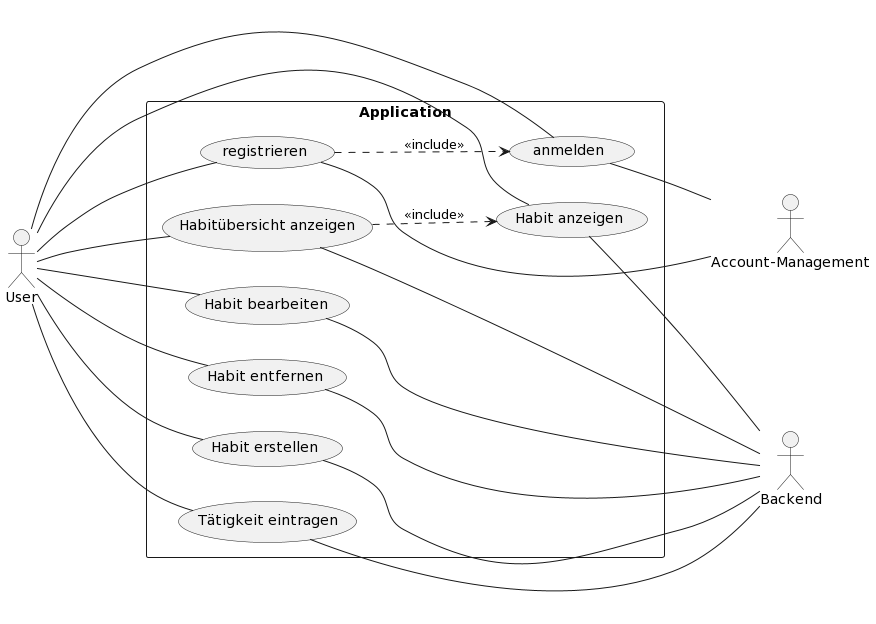

The diagram above was rendered by PlantUML. Its source (embedded in the PNG):
@startuml
left to right direction
:User: as user
:Account-Management: as mgmt
:Backend: as backend

rectangle Application {
	(registrieren) as reg
	(anmelden) as login
	(Habit erstellen) as create
	(Tätigkeit eintragen) as log
	(Habit bearbeiten) as edit
	(Habit entfernen) as remove
	(Habitübersicht anzeigen) as overview
	(Habit anzeigen) as show
}

reg ..> login : <<include>>
overview ..> show : <<include>>

user --- reg
reg -- mgmt

user -- login
login -- mgmt

user -- create
create -- backend

user -- log
log -- backend

user -- edit
edit -- backend

user -- remove
remove -- backend

user --- overview
overview -- backend

user -- show
show -- backend
@enduml